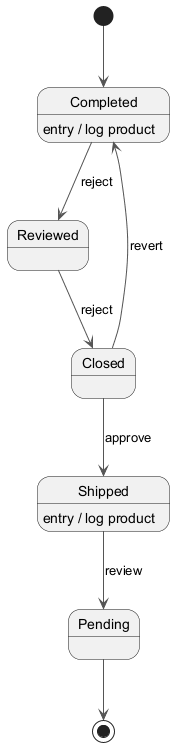

The diagram above was rendered by PlantUML. Its source (embedded in the PNG):
@startuml
skinparam backgroundColor #FFFFFF
skinparam classBackgroundColor #F1F8E9
skinparam classBorderColor #33691E
skinparam ArrowColor #555555
[*] --> Completed
Completed --> Reviewed : reject
Completed : entry / log product
Reviewed --> Closed : reject
Closed --> Shipped : approve
Shipped --> Pending : review
Shipped : entry / log product
Closed --> Completed : revert
Pending --> [*]
@enduml